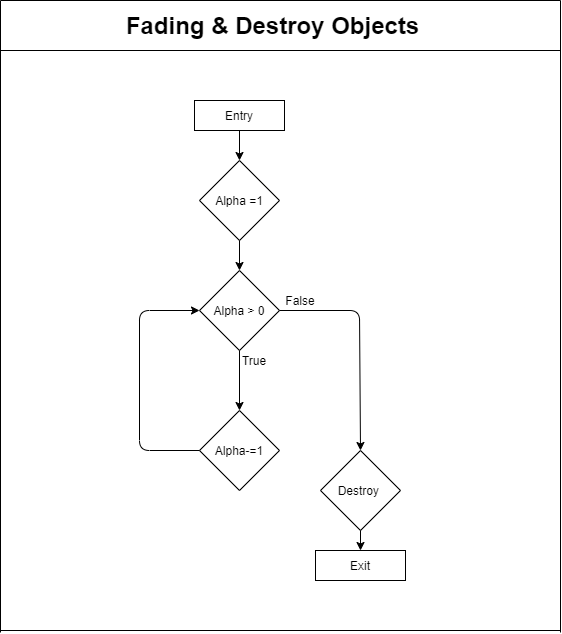

The diagram above was exported from draw.io. Its source (the exported page's mxGraphModel, read from the mxfile embedded in the PNG):
<mxGraphModel dx="1102" dy="586" grid="1" gridSize="10" guides="1" tooltips="1" connect="1" arrows="1" fold="1" page="1" pageScale="1" pageWidth="850" pageHeight="1100" math="0" shadow="0">
  <root>
    <mxCell id="0" />
    <mxCell id="1" parent="0" />
    <mxCell id="Kuz-DY05xD_UV_b3n480-3" value="Fading &amp;amp; Destroy Objects" style="text;strokeColor=none;fillColor=none;html=1;fontSize=24;fontStyle=1;verticalAlign=middle;align=center;" parent="1" vertex="1">
      <mxGeometry x="277" y="60" width="310" height="30" as="geometry" />
    </mxCell>
    <mxCell id="Kuz-DY05xD_UV_b3n480-4" value="Alpha =1" style="rhombus;whiteSpace=wrap;html=1;" parent="1" vertex="1">
      <mxGeometry x="359" y="210" width="80" height="80" as="geometry" />
    </mxCell>
    <mxCell id="Kuz-DY05xD_UV_b3n480-6" value="" style="endArrow=classic;html=1;exitX=0.5;exitY=1;exitDx=0;exitDy=0;entryX=0.5;entryY=0;entryDx=0;entryDy=0;" parent="1" source="Kuz-DY05xD_UV_b3n480-4" target="Kuz-DY05xD_UV_b3n480-7" edge="1">
      <mxGeometry width="50" height="50" relative="1" as="geometry">
        <mxPoint x="389" y="460" as="sourcePoint" />
        <mxPoint x="399" y="387" as="targetPoint" />
      </mxGeometry>
    </mxCell>
    <mxCell id="Kuz-DY05xD_UV_b3n480-7" value="Alpha &amp;gt; 0" style="rhombus;whiteSpace=wrap;html=1;" parent="1" vertex="1">
      <mxGeometry x="359" y="320" width="80" height="80" as="geometry" />
    </mxCell>
    <mxCell id="Kuz-DY05xD_UV_b3n480-8" value="" style="endArrow=classic;html=1;exitX=0.5;exitY=1;exitDx=0;exitDy=0;entryX=0.5;entryY=0;entryDx=0;entryDy=0;" parent="1" source="Kuz-DY05xD_UV_b3n480-7" target="Kuz-DY05xD_UV_b3n480-11" edge="1">
      <mxGeometry width="50" height="50" relative="1" as="geometry">
        <mxPoint x="389" y="460" as="sourcePoint" />
        <mxPoint x="399" y="460" as="targetPoint" />
      </mxGeometry>
    </mxCell>
    <mxCell id="Kuz-DY05xD_UV_b3n480-11" value="Alpha-=1" style="rhombus;whiteSpace=wrap;html=1;" parent="1" vertex="1">
      <mxGeometry x="359" y="460" width="80" height="80" as="geometry" />
    </mxCell>
    <mxCell id="Kuz-DY05xD_UV_b3n480-15" value="" style="endArrow=classic;html=1;entryX=0;entryY=0.5;entryDx=0;entryDy=0;exitX=0;exitY=0.5;exitDx=0;exitDy=0;" parent="1" source="Kuz-DY05xD_UV_b3n480-11" target="Kuz-DY05xD_UV_b3n480-7" edge="1">
      <mxGeometry width="50" height="50" relative="1" as="geometry">
        <mxPoint x="389" y="460" as="sourcePoint" />
        <mxPoint x="439" y="410" as="targetPoint" />
        <Array as="points">
          <mxPoint x="299" y="500" />
          <mxPoint x="299" y="360" />
        </Array>
      </mxGeometry>
    </mxCell>
    <mxCell id="Kuz-DY05xD_UV_b3n480-16" value="" style="endArrow=classic;html=1;exitX=1;exitY=0.5;exitDx=0;exitDy=0;entryX=0.5;entryY=0;entryDx=0;entryDy=0;" parent="1" source="Kuz-DY05xD_UV_b3n480-7" target="Kuz-DY05xD_UV_b3n480-19" edge="1">
      <mxGeometry width="50" height="50" relative="1" as="geometry">
        <mxPoint x="389" y="460" as="sourcePoint" />
        <mxPoint x="519" y="520" as="targetPoint" />
        <Array as="points">
          <mxPoint x="519" y="360" />
        </Array>
      </mxGeometry>
    </mxCell>
    <mxCell id="Kuz-DY05xD_UV_b3n480-17" value="True" style="text;html=1;strokeColor=none;fillColor=none;align=center;verticalAlign=middle;whiteSpace=wrap;rounded=0;" parent="1" vertex="1">
      <mxGeometry x="394" y="400" width="40" height="20" as="geometry" />
    </mxCell>
    <mxCell id="Kuz-DY05xD_UV_b3n480-18" value="False" style="text;html=1;strokeColor=none;fillColor=none;align=center;verticalAlign=middle;whiteSpace=wrap;rounded=0;" parent="1" vertex="1">
      <mxGeometry x="440" y="340" width="40" height="20" as="geometry" />
    </mxCell>
    <mxCell id="Kuz-DY05xD_UV_b3n480-19" value="Destroy&amp;nbsp;" style="rhombus;whiteSpace=wrap;html=1;" parent="1" vertex="1">
      <mxGeometry x="480" y="500" width="80" height="80" as="geometry" />
    </mxCell>
    <mxCell id="Kuz-DY05xD_UV_b3n480-20" value="Entry" style="rounded=0;whiteSpace=wrap;html=1;" parent="1" vertex="1">
      <mxGeometry x="354" y="150" width="90" height="30" as="geometry" />
    </mxCell>
    <mxCell id="Kuz-DY05xD_UV_b3n480-21" value="" style="endArrow=classic;html=1;exitX=0.5;exitY=1;exitDx=0;exitDy=0;entryX=0.5;entryY=0;entryDx=0;entryDy=0;" parent="1" source="Kuz-DY05xD_UV_b3n480-20" target="Kuz-DY05xD_UV_b3n480-4" edge="1">
      <mxGeometry width="50" height="50" relative="1" as="geometry">
        <mxPoint x="395" y="340" as="sourcePoint" />
        <mxPoint x="445" y="290" as="targetPoint" />
      </mxGeometry>
    </mxCell>
    <mxCell id="Kuz-DY05xD_UV_b3n480-22" value="Exit" style="rounded=0;whiteSpace=wrap;html=1;" parent="1" vertex="1">
      <mxGeometry x="475" y="600" width="90" height="30" as="geometry" />
    </mxCell>
    <mxCell id="Kuz-DY05xD_UV_b3n480-23" value="" style="endArrow=classic;html=1;exitX=0.5;exitY=1;exitDx=0;exitDy=0;" parent="1" source="Kuz-DY05xD_UV_b3n480-19" target="Kuz-DY05xD_UV_b3n480-22" edge="1">
      <mxGeometry width="50" height="50" relative="1" as="geometry">
        <mxPoint x="395" y="420" as="sourcePoint" />
        <mxPoint x="445" y="370" as="targetPoint" />
      </mxGeometry>
    </mxCell>
    <mxCell id="cNdg4cGR2haqPQCxXatW-1" value="" style="endArrow=none;html=1;" edge="1" parent="1">
      <mxGeometry width="50" height="50" relative="1" as="geometry">
        <mxPoint x="160" y="682" as="sourcePoint" />
        <mxPoint x="160" y="50" as="targetPoint" />
      </mxGeometry>
    </mxCell>
    <mxCell id="cNdg4cGR2haqPQCxXatW-2" value="" style="endArrow=none;html=1;" edge="1" parent="1">
      <mxGeometry width="50" height="50" relative="1" as="geometry">
        <mxPoint x="160" y="680" as="sourcePoint" />
        <mxPoint x="720" y="680" as="targetPoint" />
      </mxGeometry>
    </mxCell>
    <mxCell id="cNdg4cGR2haqPQCxXatW-3" value="" style="endArrow=none;html=1;" edge="1" parent="1">
      <mxGeometry width="50" height="50" relative="1" as="geometry">
        <mxPoint x="720" y="682" as="sourcePoint" />
        <mxPoint x="720" y="50" as="targetPoint" />
      </mxGeometry>
    </mxCell>
    <mxCell id="cNdg4cGR2haqPQCxXatW-4" value="" style="endArrow=none;html=1;" edge="1" parent="1">
      <mxGeometry width="50" height="50" relative="1" as="geometry">
        <mxPoint x="160" y="50" as="sourcePoint" />
        <mxPoint x="720" y="50" as="targetPoint" />
      </mxGeometry>
    </mxCell>
    <mxCell id="cNdg4cGR2haqPQCxXatW-5" value="" style="endArrow=none;html=1;" edge="1" parent="1">
      <mxGeometry width="50" height="50" relative="1" as="geometry">
        <mxPoint x="160" y="100" as="sourcePoint" />
        <mxPoint x="720" y="100" as="targetPoint" />
      </mxGeometry>
    </mxCell>
  </root>
</mxGraphModel>